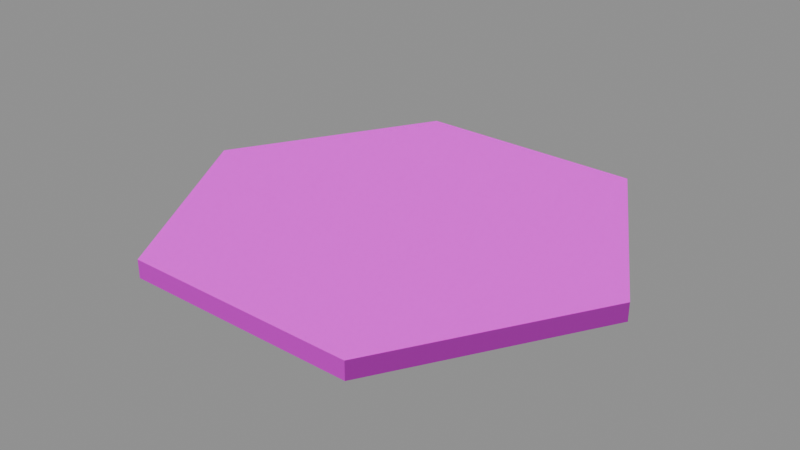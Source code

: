 # Source: ash-leaf-tile-v01.blend  (saved by Blender 5.2.45; exported with 4.5.12 LTS)
import bpy
from mathutils import Matrix  # noqa: F401  (used for matrix-valued properties, if any)

bpy.ops.wm.read_factory_settings(use_empty=True)
scene = bpy.context.scene
scene.name = 'Scene'

# ---- images (referenced by path relative to the original .blend; pixels are not part of the script)
import os
ASSET_DIR = os.environ.get("B2B_ASSET_DIR", "")  # directory of the original .blend (textures are referenced by path, not embedded)
HERE = os.path.dirname(os.path.abspath(__file__))  # packed textures are extracted next to this script under _unpacked/

def load_image(name, relpath, width, height, colorspace="sRGB"):
    """Load a texture the original file referenced (path relative to the .blend, or extracted next to this script)."""
    p = next((c for c in (os.path.join(HERE, relpath), os.path.join(ASSET_DIR, relpath)) if relpath and os.path.exists(c)), "")
    if p:
        img = bpy.data.images.load(p, check_existing=True)
        img.name = name
    else:  # same state as the original file: an image datablock whose file is absent (Cycles renders it pink)
        img = bpy.data.images.new(name, width, height)
        img.source = "FILE"
        img.filepath = "//" + (relpath or name)
    img.colorspace_settings.name = colorspace
    return img
img_wisp_charred_leaf_v01_jpg = load_image('wisp-charred-leaf-v01.jpg', 'wisp-charred-leaf-v01.jpg', 1024, 1024, 'sRGB')
img_wisp_charred_leaf_v01_normal_png = load_image('wisp-charred-leaf-v01-normal.png', 'wisp-charred-leaf-v01-normal.png', 1024, 1024, 'Non-Color')

# ---- materials (node trees are filled in below, after node groups)
mat_wisp_ash_leaf_litter___scanned = bpy.data.materials.new('Wisp ash leaf litter | scanned')

# ---- material node trees
mat_wisp_ash_leaf_litter___scanned.use_nodes = True; mat_wisp_ash_leaf_litter___scanned.node_tree.nodes.clear()
_N = mat_wisp_ash_leaf_litter___scanned.node_tree.nodes; _L = mat_wisp_ash_leaf_litter___scanned.node_tree.links
n0 = _N.new('ShaderNodeBsdfPrincipled'); n0.name = 'Principled BSDF'; n0.location = (-200, 100)
n0.inputs[2].default_value = 0.99
n0.inputs[10].default_value = 0.005
n1 = _N.new('ShaderNodeOutputMaterial'); n1.name = 'Material Output'; n1.location = (200, 100)
n2 = _N.new('ShaderNodeTexImage'); n2.name = 'Image Texture'; n2.location = (0, 0)
n2.image = img_wisp_charred_leaf_v01_jpg
n3 = _N.new('ShaderNodeTexImage'); n3.name = 'Image Texture.001'; n3.location = (0, 0)
n3.image = img_wisp_charred_leaf_v01_normal_png
n4 = _N.new('ShaderNodeNormalMap'); n4.name = 'Normal Map'; n4.location = (0, 0)
n4.width = 160
n4.inputs[0].default_value = 0.65
_L.new(n0.outputs[0], n1.inputs[0])
_L.new(n2.outputs[0], n0.inputs[0])
_L.new(n3.outputs[0], n4.inputs[1])
_L.new(n4.outputs[0], n0.inputs[5])
n1.is_active_output = True

# ---- meshes
me_cone = bpy.data.meshes.new('Cone')
me_cone.from_pydata([(-0.49, 0.8487, 0.0), (-0.49, 0.8487, 0.075), (0.49, 0.8487, 0.0), (0.49, 0.8487, 0.075), (0.98, 0.0, 0.0), (0.98, 0.0, 0.075), (0.49, -0.8487, 0.0), (0.49, -0.8487, 0.075), (-0.49, -0.8487, 0.0), (-0.49, -0.8487, 0.075), (-0.98, 0.0, 0.0), (-0.98, 0.0, 0.075)], [], [(0, 1, 3, 2), (2, 3, 5, 4), (4, 5, 7, 6), (6, 7, 9, 8), (3, 1, 11, 9, 7, 5), (8, 9, 11, 10), (10, 11, 1, 0), (0, 2, 4, 6, 8, 10)])
_uv = me_cone.uv_layers.new(name='UVMap')
_uv.uv.foreach_set('vector', [0.2579, 0.0, 0.2579, 0.03947, -0.2579, 0.03947, -0.2579, 0.0, 0.4467, 0.0, 0.4467, 0.03947, 0.0, 0.03947, 0.0, 0.0, 0.0, 0.0, 0.0, 0.03947, -0.4467, 0.03947, -0.4467, 0.0, 0.2579, 0.0, 0.2579, 0.03947, -0.2579, 0.03947, -0.2579, 0.0, 0.2579, 0.4467, -0.2579, 0.4467, -0.5158, 0.0, -0.2579, -0.4467, 0.2579, -0.4467, 0.5158, 0.0, 0.4467, 0.0, 0.4467, 0.03947, 0.0, 0.03947, 0.0, 0.0, 0.0, 0.0, 0.0, 0.03947, -0.4467, 0.03947, -0.4467, 0.0, -0.2579, -0.4467, 0.2579, -0.4467, 0.5158, 0.0, 0.2579, 0.4467, -0.2579, 0.4467, -0.5158, 0.0])
me_cone.materials.append(mat_wisp_ash_leaf_litter___scanned)
me_cone.update()

# ---- objects
ob_ash_leaf_tile_hex = bpy.data.objects.new('ash-leaf-tile-hex', me_cone)

# ---- transforms, parenting, visibility, modifiers, constraints
ob_ash_leaf_tile_hex.location = (0.0, 0.0, 0.0)

# ---- collection membership
scene.collection.objects.link(ob_ash_leaf_tile_hex)

# ---- scene / render settings (as saved in the file)
scene.frame_start = 1; scene.frame_end = 250; scene.frame_set(1)
scene.render.engine = 'BLENDER_EEVEE_NEXT'
scene.render.bake_bias = 0.0
scene.render.bake_samples = 0
scene.render.compositor_device = 'GPU'
scene.eevee.use_volume_custom_range = False
scene.eevee.fast_gi_thickness_near = 0.1
scene.eevee.fast_gi_thickness_far = 0.0
scene.eevee.ray_tracing_options.screen_trace_thickness = 0.1
bpy.context.view_layer.update()

# ---- added for rendering (the .blend has no active camera and no usable light): camera, sun + grey world if the file has none
cam_auto = bpy.data.cameras.new('AutoCamera')
cam_auto.lens = 50.0
cam_auto.sensor_width = 36.0
cam_auto.clip_end = 1000.0
ob_auto_camera = bpy.data.objects.new('AutoCamera', cam_auto)
scene.collection.objects.link(ob_auto_camera)
ob_auto_camera.location = (2.39996, -2.87995, 1.95747)
ob_auto_camera.rotation_euler = (1.09748, -7.21219e-08, 0.694738)
scene.camera = ob_auto_camera
light_auto_sun = bpy.data.lights.new('AutoSun', 'SUN')
light_auto_sun.energy = 3.0
light_auto_sun.angle = 0.0523599
ob_auto_sun = bpy.data.objects.new('AutoSun', light_auto_sun)
scene.collection.objects.link(ob_auto_sun)
ob_auto_sun.rotation_euler = (0.872665, 0.174533, 0.523599)
if scene.world is None:
    world_auto = bpy.data.worlds.new('AutoWorld')
    world_auto.color = (0.3, 0.3, 0.3)
    scene.world = world_auto
bpy.context.view_layer.update()
